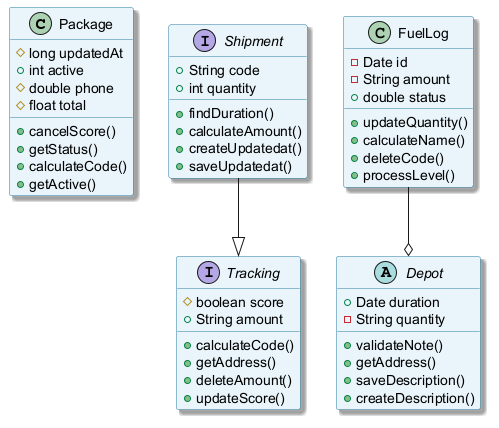

The diagram above was rendered by PlantUML. Its source (embedded in the PNG):
@startuml
skinparam backgroundColor #FFFFFF
skinparam classBackgroundColor #E8F4FA
skinparam classBorderColor #2C7DA0
skinparam shadowing true
class Package {
  #long updatedAt
  +int active
  #double phone
  #float total
  +cancelScore()
  +getStatus()
  +calculateCode()
  +getActive()
}
interface Shipment {
  +String code
  +int quantity
  +findDuration()
  +calculateAmount()
  +createUpdatedat()
  +saveUpdatedat()
}
class FuelLog {
  -Date id
  -String amount
  +double status
  +updateQuantity()
  +calculateName()
  +deleteCode()
  +processLevel()
}
interface Tracking {
  #boolean score
  +String amount
  +calculateCode()
  +getAddress()
  +deleteAmount()
  +updateScore()
}
abstract class Depot {
  +Date duration
  -String quantity
  +validateNote()
  +getAddress()
  +saveDescription()
  +createDescription()
}
FuelLog --o Depot
Shipment --|> Tracking
@enduml